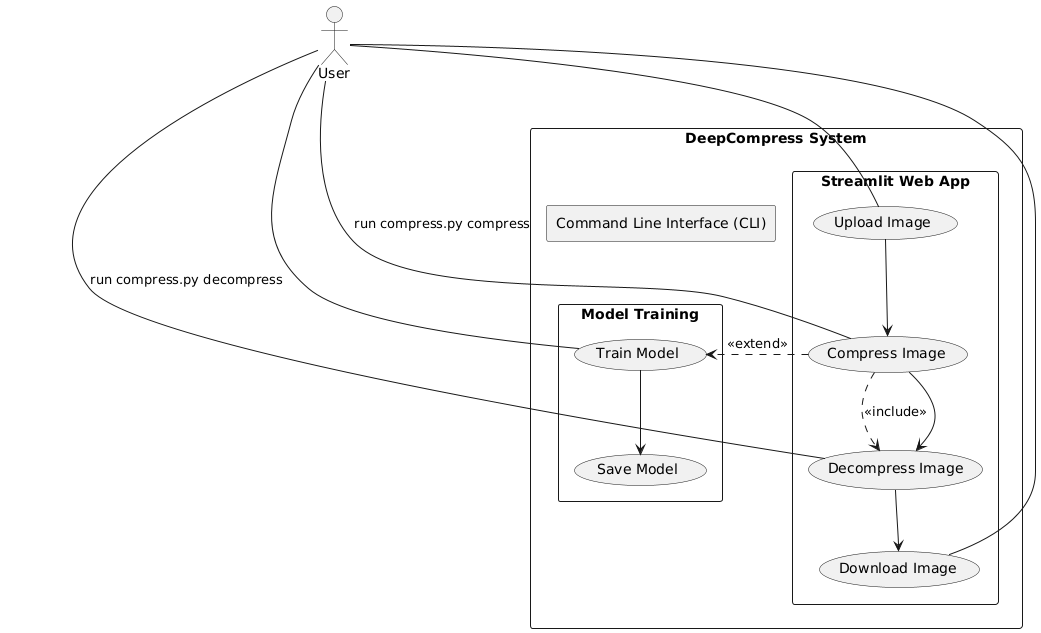

The diagram above was rendered by PlantUML. Its source (embedded in the PNG):
@startuml
' DeepCompress Use Case Diagram

actor User

rectangle "DeepCompress System" {
  rectangle "Streamlit Web App" as WebApp {
    User -- (Upload Image)
    (Upload Image) --> (Compress Image)
    (Compress Image) --> (Decompress Image)
    (Decompress Image) --> (Download Image)
    User -- (Download Image)
  }
  rectangle "Command Line Interface (CLI)" as CLI {
    User -- (Compress Image) : "run compress.py compress"
    User -- (Decompress Image) : "run compress.py decompress"
  }
  rectangle "Model Training" as Training {
    User -- (Train Model)
    (Train Model) --> (Save Model)
  }
}

(Compress Image) .> (Decompress Image) : <<include>>
(Compress Image) .> (Train Model) : <<extend>>
@enduml